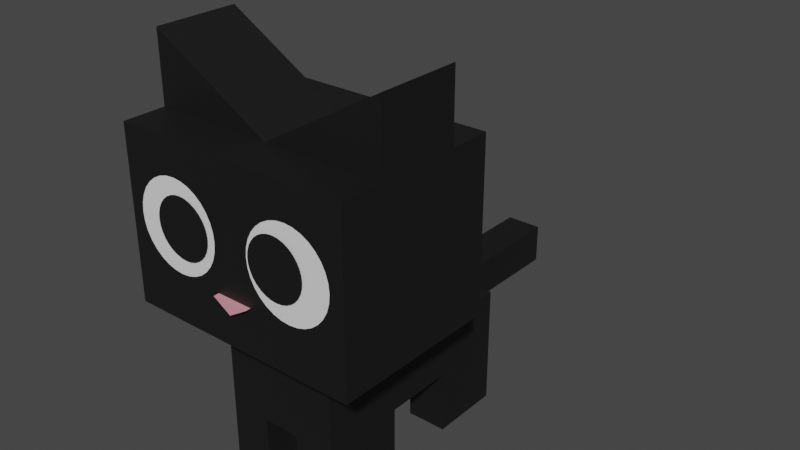 # Source: black_cat_animation_walk.blend  (saved by Blender 2.80.75; exported with 4.5.12 LTS)
import bpy
from mathutils import Matrix  # noqa: F401  (used for matrix-valued properties, if any)

bpy.ops.wm.read_factory_settings(use_empty=True)
scene = bpy.context.scene
scene.name = 'Scene'

# ---- collections
col_collection = bpy.data.collections.new('Collection'); scene.collection.children.link(col_collection)

# ---- materials (node trees are filled in below, after node groups)
mat_noir = bpy.data.materials.new('noir')
mat_noir.alpha_threshold = 0.0
mat_noir.use_transparent_shadow = False
mat_noir.line_color = (0.0, 0.0, 0.0, 1.0)
mat_nez = bpy.data.materials.new('nez')
mat_nez.use_transparent_shadow = False
mat_rose = bpy.data.materials.new('rose')
mat_rose.use_transparent_shadow = False
mat_roux = bpy.data.materials.new('roux')
mat_roux.use_transparent_shadow = False

# ---- material node trees
mat_noir.use_nodes = True; mat_noir.node_tree.nodes.clear()
_N = mat_noir.node_tree.nodes; _L = mat_noir.node_tree.links
n0 = _N.new('ShaderNodeOutputMaterial'); n0.name = 'Material Output'; n0.location = (300, 300)
n1 = _N.new('ShaderNodeBsdfPrincipled'); n1.name = 'Principled BSDF'; n1.location = (10, 300)
n1.distribution = 'GGX'
n1.subsurface_method = 'BURLEY'
n1.inputs[0].default_value = (0.00637, 0.00637, 0.00637, 1.0)
n1.inputs[2].default_value = 0.5667
n1.inputs[3].default_value = 1.45
n1.inputs[13].default_value = 0.5167
n1.inputs[20].default_value = 0.07167
n1.inputs[27].default_value = (0.0, 0.0, 0.0, 1.0)
n1.inputs[28].default_value = 1.0
_L.new(n1.outputs[0], n0.inputs[0])
n0.is_active_output = True
mat_nez.use_nodes = True; mat_nez.node_tree.nodes.clear()
_N = mat_nez.node_tree.nodes; _L = mat_nez.node_tree.links
n0 = _N.new('ShaderNodeOutputMaterial'); n0.name = 'Material Output'; n0.location = (300, 300)
n1 = _N.new('ShaderNodeBsdfPrincipled'); n1.name = 'Principled BSDF'; n1.location = (10, 300)
n1.distribution = 'GGX'
n1.subsurface_method = 'BURLEY'
n1.inputs[0].default_value = (0.8, 0.3165, 0.3883, 1.0)
n1.inputs[3].default_value = 1.45
n1.inputs[27].default_value = (0.0, 0.0, 0.0, 1.0)
n1.inputs[28].default_value = 1.0
_L.new(n1.outputs[0], n0.inputs[0])
n0.is_active_output = True
mat_rose.use_nodes = True; mat_rose.node_tree.nodes.clear()
_N = mat_rose.node_tree.nodes; _L = mat_rose.node_tree.links
n0 = _N.new('ShaderNodeOutputMaterial'); n0.name = 'Material Output'; n0.location = (300, 300)
n1 = _N.new('ShaderNodeBsdfPrincipled'); n1.name = 'Principled BSDF'; n1.location = (10, 300)
n1.distribution = 'GGX'
n1.subsurface_method = 'BURLEY'
n1.inputs[0].default_value = (0.3343, 0.03906, 0.261, 1.0)
n1.inputs[3].default_value = 1.45
n1.inputs[27].default_value = (0.0, 0.0, 0.0, 1.0)
n1.inputs[28].default_value = 1.0
_L.new(n1.outputs[0], n0.inputs[0])
n0.is_active_output = True
mat_roux.use_nodes = True; mat_roux.node_tree.nodes.clear()
_N = mat_roux.node_tree.nodes; _L = mat_roux.node_tree.links
n0 = _N.new('ShaderNodeOutputMaterial'); n0.name = 'Material Output'; n0.location = (300, 300)
n1 = _N.new('ShaderNodeBsdfPrincipled'); n1.name = 'Principled BSDF'; n1.location = (10, 300)
n1.distribution = 'GGX'
n1.subsurface_method = 'BURLEY'
n1.inputs[0].default_value = (0.5815, 0.08236, 0.02091, 1.0)
n1.inputs[3].default_value = 1.45
n1.inputs[27].default_value = (0.0, 0.0, 0.0, 1.0)
n1.inputs[28].default_value = 1.0
_L.new(n1.outputs[0], n0.inputs[0])
n0.is_active_output = True

# ---- world
world_world = bpy.data.worlds.new('World'); scene.world = world_world
world_world.use_nodes = True; world_world.node_tree.nodes.clear()
_N = world_world.node_tree.nodes; _L = world_world.node_tree.links
n0 = _N.new('ShaderNodeOutputWorld'); n0.name = 'World Output'; n0.location = (300, 300)
n1 = _N.new('ShaderNodeBackground'); n1.name = 'Background'; n1.location = (10, 300)
n1.inputs[0].default_value = (0.05088, 0.05088, 0.05088, 1.0)
_L.new(n1.outputs[0], n0.inputs[0])
n0.is_active_output = True
world_world.color = (0.05088, 0.05088, 0.05088)
world_world.use_sun_shadow = False
world_world.sun_shadow_jitter_overblur = 0.0

# ---- meshes
me_sphere = bpy.data.meshes.new('Sphere')
me_sphere.from_pydata([(1.408, 1.0, 2.846), (1.408, 1.0, 0.846), (1.408, -1.0, 2.846), (1.408, -1.0, 0.846), (1.408, 0.5, 2.846), (1.408, -0.5, 2.846), (1.408, 0.5, 3.659), (1.408, -0.5, 3.659), (0.7042, -0.5, 0.846), (0.7042, 0.5, 0.846), (0.7042, 0.5, 0.2942), (0.7042, -0.5, -1.19), (0.7042, 0.5, -1.19), (0.7042, 0.5, -0.3912), (0.7042, 2.216, 0.2942), (0.7042, 1.358, -0.3912), (0.7042, 2.216, -1.157), (0.7042, 1.358, -1.157), (0.2169, -0.5, -1.19), (0.2169, 0.5, -1.19), (0.2169, -0.5, -0.3912), (0.2169, 0.5, -0.3912), (0.2169, 2.216, 0.2942), (0.2169, 2.216, -0.3912), (0.2169, 1.358, -0.3912), (0.2169, 2.216, -1.157), (0.2169, 1.358, -1.157), (0.2169, 2.216, -0.1791), (0.2169, 3.934, 0.2942), (0.2169, 3.934, -0.1791), (0.2169, -1.0, 1.391), (0.2169, -1.068, 1.391), (-1.408, 1.0, 2.846), (-1.408, 1.0, 0.846), (-1.408, -1.0, 2.846), (-1.408, -1.0, 0.846), (-1.408, 0.5, 2.846), (0.0, -0.5, 2.846), (-1.408, -0.5, 2.846), (0.0, 0.4957, 2.846), (-1.408, 0.5, 3.659), (-1.408, -0.5, 3.659), (-0.7042, -0.5, 0.846), (-0.7042, 0.5, 0.846), (-0.7042, 0.5, 0.2942), (0.0, 0.5, 0.2942), (-0.7042, -0.5, -1.19), (-0.7042, 0.5, -1.19), (-0.7042, 0.5, -0.3912), (-0.7042, 2.216, 0.2942), (-0.7042, 1.358, -0.3912), (-0.7042, 2.216, -1.157), (-0.7042, 1.358, -1.157), (-0.2169, -0.5, -1.19), (-0.2169, 0.5, -1.19), (-0.2169, -0.5, -0.3912), (-0.2169, 0.5, -0.3912), (-0.2169, 2.216, 0.2942), (-0.2169, 2.216, -0.3912), (-0.2169, 1.358, -0.3912), (-0.2169, 2.216, -1.157), (-0.2169, 1.358, -1.157), (-0.2169, 2.216, -0.1791), (-0.2169, 3.934, 0.2942), (-0.2169, 3.934, -0.1791), (-0.2169, -1.0, 1.391), (0.0, -1.0, 1.258), (-0.2169, -1.068, 1.391), (0.0, -1.068, 1.258)], [], [(2, 3, 1, 0, 4, 5), (4, 6, 7, 5), (2, 5, 38, 34), (39, 40, 41, 37), (7, 37, 5), (39, 37, 7, 6), (34, 35, 3, 2), (21, 13, 12, 19), (26, 25, 16, 17), (18, 19, 12, 11), (15, 24, 26, 17), (14, 16, 25, 23, 58, 60, 51, 49, 57, 62, 27, 22), (13, 21, 24, 15), (29, 64, 63, 28), (21, 19, 18, 20), (23, 24, 21, 20, 55, 56, 59, 58), (22, 27, 29, 28), (68, 66, 30, 31), (1, 33, 32, 0), (67, 31, 30, 65), (34, 38, 36, 32, 33, 35), (36, 38, 41, 40), (43, 9, 10, 44), (36, 40, 39), (41, 38, 37), (4, 0, 32, 36), (43, 42, 8, 9), (56, 54, 47, 48), (61, 52, 51, 60), (10, 9, 8, 11, 12, 13, 15, 17, 16, 14), (53, 46, 47, 54), (50, 52, 61, 59), (24, 23, 25, 26), (48, 50, 59, 56), (59, 61, 60, 58), (10, 14, 22, 28, 63, 57, 49, 44, 45), (56, 55, 53, 54), (57, 63, 64, 62), (39, 6, 4), (68, 67, 65, 66), (44, 49, 51, 52, 50, 48, 47, 46, 42, 43), (8, 42, 46, 53, 55, 20, 18, 11), (27, 62, 64, 29), (67, 68, 31), (3, 35, 33, 1)])
me_sphere.polygons.foreach_set('material_index', [0, 0, 0, 0, 0, 0, 0, 0, 0, 0, 0, 0, 0, 0, 0, 0, 0, 1, 0, 1, 0, 0, 0, 0, 0, 0, 0, 0, 0, 0, 0, 0, 0, 0, 0, 0, 0, 0, 0, 1, 0, 0, 0, 1, 0])
_uv = me_sphere.uv_layers.new(name='UVMap')
_uv.uv.foreach_set('vector', [0.0, 0.0, 0.0, 0.0, 0.0, 0.0, 0.375, 0.0, 0.375, 0.0625, 0.0, 0.0, 0.0, 0.0, 0.0, 0.0, 0.0, 0.0, 0.0, 0.0, 0.0, 0.0, 0.0, 0.0, 0.0, 0.0, 0.0, 0.0, 0.0, 0.0, 0.0, 0.0, 0.0, 0.0, 0.0, 0.0, 0.0, 0.0, 0.0, 0.0, 0.0, 0.0, 0.0, 0.0, 0.0, 0.0, 0.0, 0.0, 0.0, 0.0, 0.0, 0.0, 0.0, 0.0, 0.0, 0.0, 0.0, 0.0, 0.5192, 0.3125, 0.5625, 0.3125, 0.5625, 0.3125, 0.5192, 0.3125, 0.5192, 0.3125, 0.5192, 0.3125, 0.5625, 0.3125, 0.5625, 0.3125, 0.0, 0.0, 0.5192, 0.3125, 0.5625, 0.3125, 0.0, 0.0, 0.5625, 0.3125, 0.5192, 0.3125, 0.5192, 0.3125, 0.5625, 0.3125, 0.5625, 0.3125, 0.5625, 0.3125, 0.5192, 0.3125, 0.0, 0.0, 0.0, 0.0, 0.5192, 0.3125, 0.5625, 0.3125, 0.5625, 0.3125, 0.5192, 0.3125, 0.5192, 0.3125, 0.5192, 0.3125, 0.5192, 0.3125, 0.5625, 0.3125, 0.5192, 0.3125, 0.5192, 0.3125, 0.5625, 0.3125, 0.5192, 0.3125, 0.5192, 0.3125, 0.5192, 0.3125, 0.5192, 0.3125, 0.5192, 0.3125, 0.5192, 0.3125, 0.0, 0.0, 0.0, 0.0, 0.0, 0.0, 0.5192, 0.3125, 0.5192, 0.3125, 0.0, 0.0, 0.0, 0.0, 0.5192, 0.3125, 0.5192, 0.3125, 0.0, 0.0, 0.5192, 0.3125, 0.5192, 0.3125, 0.5192, 0.3125, 0.5192, 0.3125, 0.0, 0.0, 0.0, 0.0, 0.0, 0.0, 0.0, 0.0, 0.0, 0.0, 0.0, 0.0, 0.375, 0.0, 0.375, 0.0, 0.0, 0.0, 0.0, 0.0, 0.0, 0.0, 0.0, 0.0, 0.0, 0.0, 0.0, 0.0, 0.375, 0.0625, 0.375, 0.0, 0.0, 0.0, 0.0, 0.0, 0.0, 0.0, 0.0, 0.0, 0.0, 0.0, 0.0, 0.0, 0.0, 0.0, 0.0, 0.0, 0.0, 0.0, 0.0, 0.0, 0.0, 0.0, 0.0, 0.0, 0.0, 0.0, 0.0, 0.0, 0.0, 0.0, 0.0, 0.0, 0.375, 0.0625, 0.375, 0.0, 0.375, 0.0, 0.375, 0.0625, 0.0, 0.0, 0.0, 0.0, 0.0, 0.0, 0.0, 0.0, 0.5192, 0.3125, 0.5192, 0.3125, 0.5625, 0.3125, 0.5625, 0.3125, 0.5192, 0.3125, 0.5625, 0.3125, 0.5625, 0.3125, 0.5192, 0.3125, 0.0, 0.0, 0.0, 0.0, 0.0, 0.0, 0.0, 0.0, 0.5625, 0.3125, 0.5625, 0.3125, 0.5625, 0.3125, 0.5625, 0.3125, 0.5625, 0.3125, 0.5625, 0.3125, 0.0, 0.0, 0.0, 0.0, 0.5625, 0.3125, 0.5192, 0.3125, 0.5625, 0.3125, 0.5625, 0.3125, 0.5192, 0.3125, 0.5192, 0.3125, 0.5192, 0.3125, 0.0, 0.0, 0.5192, 0.3125, 0.5192, 0.3125, 0.5625, 0.3125, 0.5625, 0.3125, 0.5192, 0.3125, 0.5192, 0.3125, 0.5192, 0.3125, 0.5192, 0.3125, 0.5192, 0.3125, 0.0, 0.0, 0.0, 0.0, 0.5625, 0.3125, 0.5192, 0.3125, 0.5192, 0.3125, 0.5192, 0.3125, 0.5192, 0.3125, 0.5625, 0.3125, 0.0, 0.0, 0.0, 0.0, 0.5192, 0.3125, 0.0, 0.0, 0.0, 0.0, 0.5192, 0.3125, 0.5192, 0.3125, 0.5192, 0.3125, 0.5192, 0.3125, 0.5192, 0.3125, 0.0, 0.0, 0.0, 0.0, 0.0, 0.0, 0.0, 0.0, 0.0, 0.0, 0.0, 0.0, 0.0, 0.0, 0.0, 0.0, 0.5625, 0.3125, 0.5625, 0.3125, 0.5625, 0.3125, 0.5625, 0.3125, 0.5625, 0.3125, 0.5625, 0.3125, 0.0, 0.0, 0.0, 0.0, 0.0, 0.0, 0.0, 0.0, 0.0, 0.0, 0.0, 0.0, 0.0, 0.0, 0.0, 0.0, 0.0, 0.0, 0.0, 0.0, 0.0, 0.0, 0.5192, 0.3125, 0.5192, 0.3125, 0.5192, 0.3125, 0.5192, 0.3125, 0.0, 0.0, 0.0, 0.0, 0.0, 0.0, 0.0, 0.0, 0.0, 0.0, 0.0, 0.0, 0.0, 0.0])
me_sphere.materials.append(mat_noir)
me_sphere.materials.append(mat_nez)
me_sphere.materials.append(mat_rose)
me_sphere.materials.append(mat_roux)
me_sphere.use_remesh_fix_poles = True
me_sphere.use_remesh_preserve_attributes = False
me_sphere.use_mirror_vertex_groups = False
me_sphere.update()
me_circle = bpy.data.meshes.new('Circle')
me_circle.from_pydata([(0.0, 1.0, 0.0), (-0.1951, 0.9808, 0.0), (-0.3827, 0.9239, 0.0), (-0.5556, 0.8315, 0.0), (-0.7071, 0.7071, 0.0), (-0.8315, 0.5556, 0.0), (-0.9239, 0.3827, 0.0), (-0.9808, 0.1951, 0.0), (-1.0, 7.55e-08, 0.0), (-0.9808, -0.1951, 0.0), (-0.9239, -0.3827, 0.0), (-0.8315, -0.5556, 0.0), (-0.7071, -0.7071, 0.0), (-0.5556, -0.8315, 0.0), (-0.3827, -0.9239, 0.0), (-0.1951, -0.9808, 0.0), (3.258e-07, -1.0, 0.0), (0.1951, -0.9808, 0.0), (0.3827, -0.9239, 0.0), (0.5556, -0.8315, 0.0), (0.7071, -0.7071, 0.0), (0.8315, -0.5556, 0.0), (0.9239, -0.3827, 0.0), (0.9808, -0.1951, 0.0), (1.0, 9.656e-07, 0.0), (0.9808, 0.1951, 0.0), (0.9239, 0.3827, 0.0), (0.8315, 0.5556, 0.0), (0.7071, 0.7071, 0.0), (0.5556, 0.8315, 0.0), (0.3827, 0.9239, 0.0), (0.1951, 0.9808, 0.0)], [], [(1, 2, 3, 4, 5, 6, 7, 8, 9, 10, 11, 12, 13, 14, 15, 16, 17, 18, 19, 20, 21, 22, 23, 24, 25, 26, 27, 28, 29, 30, 31, 0)])
_uv = me_circle.uv_layers.new(name='UVMap')
_uv.uv.foreach_set('vector', [0.0, 0.0, 0.0, 0.0, 0.0, 0.0, 0.0, 0.0, 0.0, 0.0, 0.0, 0.0, 0.0, 0.0, 0.0, 0.0, 0.0, 0.0, 0.0, 0.0, 0.0, 0.0, 0.0, 0.0, 0.0, 0.0, 0.0, 0.0, 0.0, 0.0, 0.0, 0.0, 0.0, 0.0, 0.0, 0.0, 0.0, 0.0, 0.0, 0.0, 0.0, 0.0, 0.0, 0.0, 0.0, 0.0, 0.0, 0.0, 0.0, 0.0, 0.0, 0.0, 0.0, 0.0, 0.0, 0.0, 0.0, 0.0, 0.0, 0.0, 0.0, 0.0, 0.0, 0.0])
me_circle.use_remesh_fix_poles = True
me_circle.use_remesh_preserve_attributes = False
me_circle.use_mirror_vertex_groups = False
me_circle.update()
me_circle_002 = bpy.data.meshes.new('Circle.002')
me_circle_002.from_pydata([(-6.844, 2.796, 3.083), (-7.039, 2.777, 3.083), (-7.227, 2.72, 3.083), (-7.399, 2.627, 3.083), (-7.551, 2.503, 3.083), (-7.675, 2.351, 3.083), (-7.768, 2.178, 3.083), (-7.825, 1.991, 3.083), (-7.844, 1.796, 3.083), (-7.825, 1.601, 3.083), (-7.768, 1.413, 3.083), (-7.675, 1.24, 3.083), (-7.551, 1.089, 3.083), (-7.399, 0.9643, 3.083), (-7.227, 0.8719, 3.083), (-7.039, 0.815, 3.083), (-6.844, 0.7958, 3.083), (-6.649, 0.815, 3.083), (-6.461, 0.8719, 3.083), (-6.288, 0.9643, 3.083), (-6.137, 1.089, 3.083), (-6.012, 1.24, 3.083), (-5.92, 1.413, 3.083), (-5.863, 1.601, 3.083), (-5.844, 1.796, 3.083), (-5.863, 1.991, 3.083), (-5.92, 2.178, 3.083), (-6.012, 2.351, 3.083), (-6.137, 2.503, 3.083), (-6.288, 2.627, 3.083), (-6.461, 2.72, 3.083), (-6.649, 2.777, 3.083)], [], [(1, 2, 3, 4, 5, 6, 7, 8, 9, 10, 11, 12, 13, 14, 15, 16, 17, 18, 19, 20, 21, 22, 23, 24, 25, 26, 27, 28, 29, 30, 31, 0)])
_uv = me_circle_002.uv_layers.new(name='UVMap')
_uv.uv.foreach_set('vector', [0.0, 0.0, 0.0, 0.0, 0.0, 0.0, 0.0, 0.0, 0.0, 0.0, 0.0, 0.0, 0.0, 0.0, 0.0, 0.0, 0.0, 0.0, 0.0, 0.0, 0.0, 0.0, 0.0, 0.0, 0.0, 0.0, 0.0, 0.0, 0.0, 0.0, 0.0, 0.0, 0.0, 0.0, 0.0, 0.0, 0.0, 0.0, 0.0, 0.0, 0.0, 0.0, 0.0, 0.0, 0.0, 0.0, 0.0, 0.0, 0.0, 0.0, 0.0, 0.0, 0.0, 0.0, 0.0, 0.0, 0.0, 0.0, 0.0, 0.0, 0.0, 0.0, 0.0, 0.0])
me_circle_002.materials.append(mat_noir)
me_circle_002.use_remesh_fix_poles = True
me_circle_002.use_remesh_preserve_attributes = False
me_circle_002.use_mirror_vertex_groups = False
me_circle_002.update()
arm_armature_001 = bpy.data.armatures.new('Armature.001')  # bones are not reproduced

# ---- objects
ob_cat = bpy.data.objects.new('cat', me_sphere)
ob_yeux = bpy.data.objects.new('yeux', me_circle)
ob_circle = bpy.data.objects.new('Circle', me_circle_002)
ob_armature = bpy.data.objects.new('Armature', arm_armature_001)

# ---- transforms, parenting, visibility, modifiers, constraints
ob_cat.parent = ob_armature
ob_cat.matrix_parent_inverse = Matrix(((0.3663, -0.0, 0.0, -0.003389), (-0.0, 0.3663, -0.0, -0.8119), (0.0, -0.0, 0.3663, -0.2959), (-0.0, 0.0, -0.0, 1.0)))
ob_cat.location = (0.0, 0.0, 1.045)
ob_cat.lineart.crease_threshold = 0.0
_vg = ob_cat.vertex_groups.new(name='Bone')
for _i, _w in zip([20, 21, 45, 55, 56], [0.3485, 0.3656, 0.6113, 0.3235, 0.3406]): _vg.add([_i], _w, 'REPLACE')
_vg = ob_cat.vertex_groups.new(name='Bone.005')
_vg = ob_cat.vertex_groups.new(name='Bone.001')
for _i, _w in zip([8, 9, 10, 30, 31, 37, 39, 42, 43, 44, 45, 65, 66, 67, 68], [0.7257, 0.7483, 0.5248, 0.4339, 0.3351, 0.3351, 0.376, 0.7013, 0.7244, 0.4983, 0.8059, 0.4251, 0.487, 0.326, 0.391]): _vg.add([_i], _w, 'REPLACE')
_vg = ob_cat.vertex_groups.new(name='Bone.006')
for _i, _w in zip([37, 39], [0.6516, 0.7324]): _vg.add([_i], _w, 'REPLACE')
_vg = ob_cat.vertex_groups.new(name='Bone.007')
_vg = ob_cat.vertex_groups.new(name='Bone.008')
for _i, _w in zip([9, 10, 11, 12, 13, 18, 19, 20, 21], [0.02136, 0.1867, 0.3717, 0.4803, 0.3701, 0.3347, 0.4444, 0.2395, 0.3612]): _vg.add([_i], _w, 'REPLACE')
_vg = ob_cat.vertex_groups.new(name='Bone.009')
_vg = ob_cat.vertex_groups.new(name='Bone.010')
for _i, _w in zip([44, 46, 47, 48, 53, 54, 55, 56], [0.0799, 0.2536, 0.3698, 0.2835, 0.3162, 0.4306, 0.2509, 0.3768]): _vg.add([_i], _w, 'REPLACE')
_vg = ob_cat.vertex_groups.new(name='Bone.002')
for _i, _w in zip([10, 13, 20, 21, 22, 24, 45, 55, 56, 57, 59], [0.08627, 0.08836, 0.8373, 0.9869, 0.1633, 0.4533, 1.0, 0.8173, 0.9796, 0.1571, 0.4373]): _vg.add([_i], _w, 'REPLACE')
_vg = ob_cat.vertex_groups.new(name='Bone.003')
for _i, _w in zip([22, 57], [0.7674, 0.7288]): _vg.add([_i], _w, 'REPLACE')
_vg = ob_cat.vertex_groups.new(name='Bone.004')
for _i, _w in zip([28, 29, 63, 64], [0.3418, 0.5217, 0.2999, 0.482]): _vg.add([_i], _w, 'REPLACE')
_vg = ob_cat.vertex_groups.new(name='Bone.011')
_vg = ob_cat.vertex_groups.new(name='Bone.013')
for _i, _w in zip([49, 50, 51, 52, 58, 59, 60, 61, 62], [0.4531, 0.6189, 0.7156, 0.7414, 0.06923, 0.1036, 0.2569, 0.2875, 0.01347]): _vg.add([_i], _w, 'REPLACE')
_vg = ob_cat.vertex_groups.new(name='Bone.012')
_vg = ob_cat.vertex_groups.new(name='Bone.014')
for _i, _w in zip([14, 15, 16, 17, 22, 23, 24, 25, 26, 27], [0.421, 0.6088, 0.6768, 0.7256, 0.07124, 0.2163, 0.2784, 0.3636, 0.4189, 0.1727]): _vg.add([_i], _w, 'REPLACE')
_m = ob_cat.modifiers.new('Armature', 'ARMATURE')
_m.object = ob_armature
ob_yeux.parent = ob_armature
ob_yeux.matrix_parent_inverse = Matrix(((0.3663, -0.0, 0.0, -0.003389), (-0.0, 0.3663, -0.0, -0.8119), (0.0, -0.0, 0.3663, -0.2959), (-0.0, 0.0, -0.0, 1.0)))
ob_yeux.location = (0.7308, -1.007, 2.981)
ob_yeux.rotation_euler = (0.0, 1.571, -1.571)
ob_yeux.scale = (0.5189, 0.5189, 0.5189)
ob_yeux.lineart.crease_threshold = 0.0
_vg = ob_yeux.vertex_groups.new(name='Bone')
_vg = ob_yeux.vertex_groups.new(name='Bone.005')
_vg = ob_yeux.vertex_groups.new(name='Bone.001')
for _i, _w in zip([11, 12, 13, 14, 15, 16, 17, 18, 19, 20, 21, 22, 23, 24], [0.06828, 0.1529, 0.221, 0.2703, 0.2993, 0.3129, 0.3316, 0.3428, 0.3436, 0.331, 0.3013, 0.2513, 0.1791, 0.08412]): _vg.add([_i], _w, 'REPLACE')
_vg = ob_yeux.vertex_groups.new(name='Bone.006')
_vg = ob_yeux.vertex_groups.new(name='Bone.007')
_vg = ob_yeux.vertex_groups.new(name='Bone.008')
_vg = ob_yeux.vertex_groups.new(name='Bone.009')
_vg = ob_yeux.vertex_groups.new(name='Bone.010')
_vg = ob_yeux.vertex_groups.new(name='Bone.002')
_vg = ob_yeux.vertex_groups.new(name='Bone.003')
_vg = ob_yeux.vertex_groups.new(name='Bone.004')
_vg = ob_yeux.vertex_groups.new(name='Bone.011')
_vg = ob_yeux.vertex_groups.new(name='Bone.013')
_vg = ob_yeux.vertex_groups.new(name='Bone.012')
_vg = ob_yeux.vertex_groups.new(name='Bone.014')
_m = ob_yeux.modifiers.new('Mirror', 'MIRROR')
_m.mirror_object = ob_cat
_m = ob_yeux.modifiers.new('Armature', 'ARMATURE')
_m.object = ob_armature
ob_circle.parent = ob_armature
ob_circle.matrix_parent_inverse = Matrix(((0.3663, -0.0, 0.0, -0.003389), (-0.0, 0.3663, -0.0, -0.8119), (0.0, -0.0, 0.3663, -0.2959), (-0.0, 0.0, -0.0, 1.0)))
ob_circle.location = (-0.008948, 0.01922, 0.6632)
ob_circle.rotation_euler = (0.0, 1.571, -1.571)
ob_circle.scale = (0.3423, 0.3423, 0.3423)
ob_circle.lineart.crease_threshold = 0.0
_vg = ob_circle.vertex_groups.new(name='Bone')
_vg = ob_circle.vertex_groups.new(name='Bone.005')
_vg = ob_circle.vertex_groups.new(name='Bone.001')
for _i, _w in zip([10, 11, 12, 13, 14, 15, 16, 17, 18, 19, 20, 21, 22, 23, 24, 25], [0.05002, 0.1042, 0.1515, 0.1903, 0.2192, 0.2371, 0.2437, 0.2563, 0.2631, 0.2627, 0.2538, 0.2348, 0.2047, 0.1628, 0.1094, 0.04577]): _vg.add([_i], _w, 'REPLACE')
_vg = ob_circle.vertex_groups.new(name='Bone.006')
_vg = ob_circle.vertex_groups.new(name='Bone.007')
_vg = ob_circle.vertex_groups.new(name='Bone.008')
_vg = ob_circle.vertex_groups.new(name='Bone.009')
_vg = ob_circle.vertex_groups.new(name='Bone.010')
_vg = ob_circle.vertex_groups.new(name='Bone.002')
_vg = ob_circle.vertex_groups.new(name='Bone.003')
_vg = ob_circle.vertex_groups.new(name='Bone.004')
_vg = ob_circle.vertex_groups.new(name='Bone.011')
_vg = ob_circle.vertex_groups.new(name='Bone.013')
_vg = ob_circle.vertex_groups.new(name='Bone.012')
_vg = ob_circle.vertex_groups.new(name='Bone.014')
_m = ob_circle.modifiers.new('Mirror', 'MIRROR')
_m.use_axis = (False, True, False)
_m = ob_circle.modifiers.new('Armature', 'ARMATURE')
_m.object = ob_armature
ob_armature.location = (0.00925, 2.216, 0.8078)
ob_armature.scale = (2.73, 2.73, 2.73)
ob_armature.lineart.crease_threshold = 0.0

# ---- collection membership
col_collection.objects.link(ob_cat)
col_collection.objects.link(ob_yeux)
col_collection.objects.link(ob_circle)
col_collection.objects.link(ob_armature)

# ---- scene / render settings (as saved in the file)
scene.frame_start = 1; scene.frame_end = 100; scene.frame_set(29)
scene.render.engine = 'BLENDER_EEVEE_NEXT'
scene.cycles.use_denoising = False
scene.cycles.samples = 128
scene.cycles.sampling_pattern = 'TABULATED_SOBOL'
scene.cycles.use_adaptive_sampling = False
scene.cycles.use_light_tree = False
scene.view_settings.view_transform = 'Filmic'
bpy.context.view_layer.update()

# ---- added for rendering (the .blend has no active camera and no usable light): camera, sun
cam_auto = bpy.data.cameras.new('AutoCamera')
cam_auto.lens = 50.0
cam_auto.sensor_width = 36.0
cam_auto.clip_end = 1000.0
ob_auto_camera = bpy.data.objects.new('AutoCamera', cam_auto)
scene.collection.objects.link(ob_auto_camera)
ob_auto_camera.location = (6.95182, -6.90899, 7.84106)
ob_auto_camera.rotation_euler = (1.09748, -7.21219e-08, 0.694738)
scene.camera = ob_auto_camera
light_auto_sun = bpy.data.lights.new('AutoSun', 'SUN')
light_auto_sun.energy = 3.0
light_auto_sun.angle = 0.0523599
ob_auto_sun = bpy.data.objects.new('AutoSun', light_auto_sun)
scene.collection.objects.link(ob_auto_sun)
ob_auto_sun.rotation_euler = (0.872665, 0.174533, 0.523599)
bpy.context.view_layer.update()

